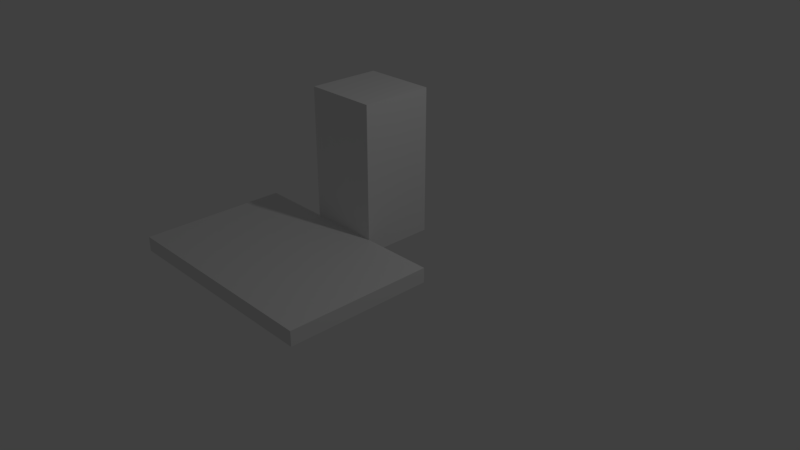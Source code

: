 # Source: ddr.blend  (saved by Blender 2.79.0; exported with 4.5.12 LTS)
import bpy
from mathutils import Matrix  # noqa: F401  (used for matrix-valued properties, if any)

bpy.ops.wm.read_factory_settings(use_empty=True)
scene = bpy.context.scene
scene.name = 'Scene'

# ---- collections
col_collection_1 = bpy.data.collections.new('Collection 1'); scene.collection.children.link(col_collection_1)

# ---- materials (node trees are filled in below, after node groups)
mat_material = bpy.data.materials.new('Material')
mat_material.alpha_threshold = 0.0
mat_material.use_transparent_shadow = False
mat_material.roughness = 0.5
mat_material.line_color = (0.0, 0.0, 0.0, 1.0)

# ---- material node trees

# ---- world
world_world = bpy.data.worlds.new('World'); scene.world = world_world
world_world.color = (0.05088, 0.05088, 0.05088)
world_world.use_sun_shadow = False
world_world.sun_shadow_jitter_overblur = 0.0
world_world.cycles.sampling_method = 'MANUAL'

# ---- cameras
cam_camera = bpy.data.cameras.new('Camera')
cam_camera.clip_end = 100.0
cam_camera.lens = 35.0
cam_camera.sensor_width = 32.0
cam_camera.sensor_height = 18.0
cam_camera.ortho_scale = 7.314
cam_camera.dof.focus_distance = 0.0
cam_camera.dof.aperture_fstop = 128.0

# ---- lights
light_lamp = bpy.data.lights.new('Lamp', 'POINT')
light_lamp.transmission_factor = 0.0
light_lamp.cutoff_distance = 30.0
light_lamp.energy = 100.0
light_lamp.shadow_buffer_clip_start = 1.001
light_lamp.shadow_soft_size = 0.1
light_lamp.shadow_maximum_resolution = 0.006
light_lamp.use_absolute_resolution = True

# ---- meshes
me_cube_001 = bpy.data.meshes.new('Cube.001')
me_cube_001.from_pydata([(-2.0, -2.0, 0.0), (-2.0, -2.0, 0.2), (-2.0, 0.0, 0.0), (-2.0, 0.0, 0.2), (1.0, -2.0, 0.0), (1.0, -2.0, 0.2), (1.0, 0.0, 0.0), (1.0, 0.0, 0.2)], [], [(0, 1, 3, 2), (2, 3, 7, 6), (6, 7, 5, 4), (4, 5, 1, 0), (2, 6, 4, 0), (7, 3, 1, 5)])
me_cube_001.use_remesh_preserve_volume = False
me_cube_001.use_remesh_preserve_attributes = False
me_cube_001.use_mirror_vertex_groups = False
me_cube_001.update()
me_cube = bpy.data.meshes.new('Cube')
me_cube.from_pydata([(0.5, 0.5, -0.5), (0.5, -0.5, -0.5), (-0.5, -0.5, -0.5), (-0.5, 0.5, -0.5), (0.5, 0.5, 1.5), (0.5, -0.5, 1.5), (-0.5, -0.5, 1.5), (-0.5, 0.5, 1.5)], [], [(0, 1, 2, 3), (4, 7, 6, 5), (0, 4, 5, 1), (1, 5, 6, 2), (2, 6, 7, 3), (4, 0, 3, 7)])
me_cube.materials.append(mat_material)
me_cube.use_remesh_preserve_volume = False
me_cube.use_remesh_preserve_attributes = False
me_cube.use_mirror_vertex_groups = False
me_cube.update()

# ---- objects
ob_cube_001 = bpy.data.objects.new('Cube.001', me_cube_001)
ob_cube = bpy.data.objects.new('Cube', me_cube)
ob_lamp = bpy.data.objects.new('Lamp', light_lamp)
ob_camera = bpy.data.objects.new('Camera', cam_camera)

# ---- transforms, parenting, visibility, modifiers, constraints
ob_cube_001.location = (0.0, 0.0, 0.0)
ob_cube_001.lineart.crease_threshold = 0.0
ob_cube.location = (-0.5, 0.5, 0.5)
ob_cube.lock_rotations_4d = False
ob_cube.empty_display_type = 'ARROWS'
ob_cube.lineart.crease_threshold = 0.0
ob_lamp.location = (4.076, 1.005, 5.904)
ob_lamp.rotation_euler = (0.6503, 0.05522, 1.866)
ob_lamp.lock_rotations_4d = False
ob_lamp.empty_display_type = 'ARROWS'
ob_lamp.color = (0.0, 0.0, 0.0, 0.0)
ob_lamp.lineart.crease_threshold = 0.0
ob_camera.location = (7.481, -6.508, 5.344)
ob_camera.rotation_euler = (1.109, 0.0, 0.8149)
ob_camera.lock_rotations_4d = False
ob_camera.empty_display_type = 'ARROWS'
ob_camera.color = (0.0, 0.0, 0.0, 0.0)
ob_camera.display_type = 'WIRE'
ob_camera.lineart.crease_threshold = 0.0

# ---- collection membership
col_collection_1.objects.link(ob_cube_001)
col_collection_1.objects.link(ob_cube)
col_collection_1.objects.link(ob_lamp)
col_collection_1.objects.link(ob_camera)

# ---- scene / render settings (as saved in the file)
scene.camera = ob_camera
scene.frame_start = 1; scene.frame_end = 250; scene.frame_set(1)
scene.render.engine = 'BLENDER_EEVEE_NEXT'
scene.render.resolution_percentage = 50
scene.render.dither_intensity = 0.0
scene.cycles.use_denoising = False
scene.cycles.samples = 128
scene.cycles.sampling_pattern = 'TABULATED_SOBOL'
scene.cycles.use_adaptive_sampling = False
scene.cycles.use_light_tree = False
scene.cycles.blur_glossy = 0.0
scene.cycles.sample_clamp_indirect = 0.0
scene.view_settings.view_transform = 'Standard'
bpy.context.view_layer.update()
